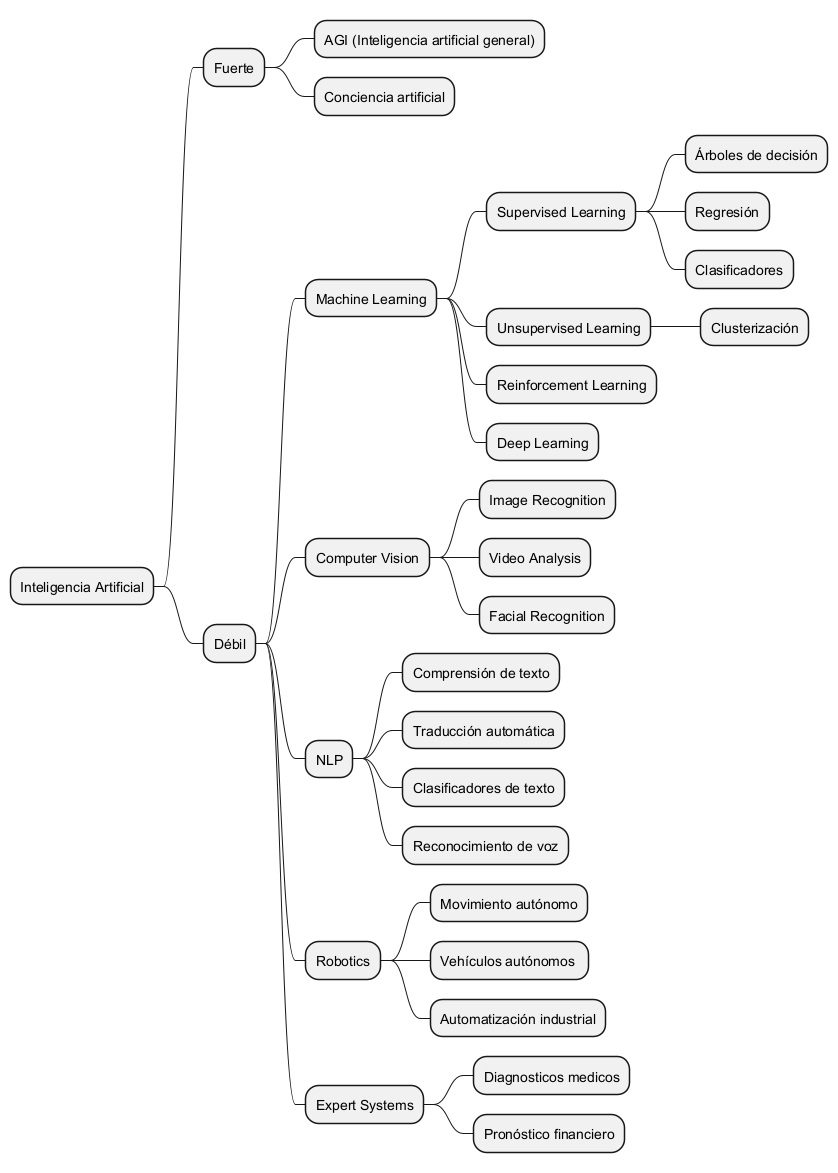

The diagram above was rendered by PlantUML. Its source (embedded in the PNG):
@startmindmap
* Inteligencia Artificial
  * Fuerte
    * AGI (Inteligencia artificial general)
    * Conciencia artificial
  * Débil
    * Machine Learning
      * Supervised Learning
        * Árboles de decisión
        * Regresión
        * Clasificadores
      * Unsupervised Learning
        * Clusterización
      * Reinforcement Learning
      * Deep Learning
    * Computer Vision
      * Image Recognition
      * Video Analysis
      * Facial Recognition
    * NLP
      * Comprensión de texto
      * Traducción automática
      * Clasificadores de texto
      * Reconocimiento de voz
    * Robotics
      * Movimiento autónomo
      * Vehículos autónomos 
      * Automatización industrial
    * Expert Systems
      * Diagnosticos medicos
      * Pronóstico financiero
@endmindmap